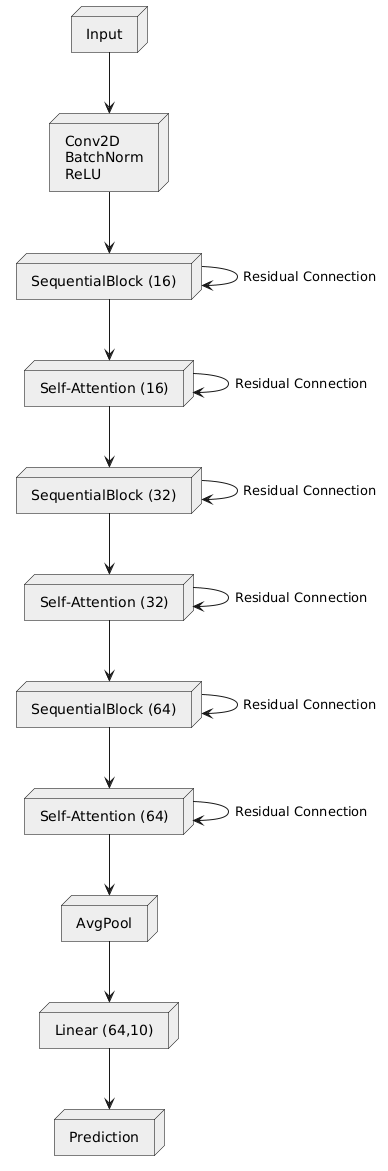

The diagram above was rendered by PlantUML. Its source (embedded in the PNG):
@startuml
skinparam backgroundColor #ffffff
skinparam node {
    BackgroundColor #eeeeee
    BorderColor #000000
    FontColor #000000
}

' title ResNet20 for CIFAR-10

node "Input" as cifar10
node "Conv2D\nBatchNorm\nReLU" as conv2d_relu
node "SequentialBlock (16)" as seq16
node "Self-Attention (16)" as selfatt16
node "SequentialBlock (32)" as seq32
node "Self-Attention (32)" as selfatt32
node "SequentialBlock (64)" as seq64
node "Self-Attention (64)" as selfatt64
node "AvgPool" as avgpool
node "Linear (64,10)" as linear
node "Prediction" as pred

cifar10 --> conv2d_relu
conv2d_relu --> seq16
seq16 -down-> seq16 : Residual Connection
seq16 --> selfatt16
selfatt16 -down-> selfatt16 : Residual Connection
selfatt16 --> seq32
seq32 -down-> seq32 : Residual Connection
seq32 --> selfatt32
selfatt32 -down-> selfatt32 : Residual Connection
selfatt32 --> seq64
seq64 -down-> seq64 : Residual Connection
seq64 --> selfatt64
selfatt64 -down-> selfatt64 : Residual Connection
selfatt64 --> avgpool
avgpool --> linear
linear --> pred
@enduml